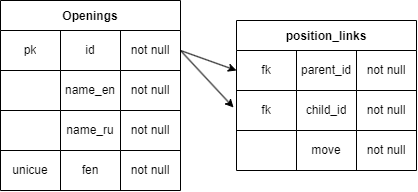

The diagram above was exported from draw.io. Its source (the exported page's mxGraphModel, read from the mxfile embedded in the PNG):
<mxGraphModel dx="959" dy="649" grid="0" gridSize="10" guides="1" tooltips="1" connect="1" arrows="1" fold="1" page="1" pageScale="1" pageWidth="827" pageHeight="583" background="#ffffff" math="0" shadow="0">
  <root>
    <mxCell id="0" />
    <mxCell id="1" parent="0" />
    <mxCell id="2" value="Openings" style="shape=table;startSize=30;container=1;collapsible=0;childLayout=tableLayout;fontStyle=1;align=center;strokeColor=#000000;" vertex="1" parent="1">
      <mxGeometry x="111" y="79" width="180" height="190" as="geometry" />
    </mxCell>
    <mxCell id="3" value="" style="shape=tableRow;horizontal=0;startSize=0;swimlaneHead=0;swimlaneBody=0;top=0;left=0;bottom=0;right=0;collapsible=0;dropTarget=0;fillColor=none;points=[[0,0.5],[1,0.5]];portConstraint=eastwest;" vertex="1" parent="2">
      <mxGeometry y="30" width="180" height="40" as="geometry" />
    </mxCell>
    <mxCell id="4" value="pk" style="shape=partialRectangle;html=1;whiteSpace=wrap;connectable=0;fillColor=none;top=0;left=0;bottom=0;right=0;overflow=hidden;fontColor=#050505;" vertex="1" parent="3">
      <mxGeometry width="60" height="40" as="geometry">
        <mxRectangle width="60" height="40" as="alternateBounds" />
      </mxGeometry>
    </mxCell>
    <mxCell id="5" value="id" style="shape=partialRectangle;html=1;whiteSpace=wrap;connectable=0;fillColor=none;top=0;left=0;bottom=0;right=0;overflow=hidden;fontColor=#050505;" vertex="1" parent="3">
      <mxGeometry x="60" width="60" height="40" as="geometry">
        <mxRectangle width="60" height="40" as="alternateBounds" />
      </mxGeometry>
    </mxCell>
    <mxCell id="6" value="not null" style="shape=partialRectangle;html=1;whiteSpace=wrap;connectable=0;fillColor=none;top=0;left=0;bottom=0;right=0;overflow=hidden;fontColor=#050505;" vertex="1" parent="3">
      <mxGeometry x="120" width="60" height="40" as="geometry">
        <mxRectangle width="60" height="40" as="alternateBounds" />
      </mxGeometry>
    </mxCell>
    <mxCell id="7" value="" style="shape=tableRow;horizontal=0;startSize=0;swimlaneHead=0;swimlaneBody=0;top=0;left=0;bottom=0;right=0;collapsible=0;dropTarget=0;fillColor=none;points=[[0,0.5],[1,0.5]];portConstraint=eastwest;" vertex="1" parent="2">
      <mxGeometry y="70" width="180" height="40" as="geometry" />
    </mxCell>
    <mxCell id="8" value="" style="shape=partialRectangle;html=1;whiteSpace=wrap;connectable=0;fillColor=none;top=0;left=0;bottom=0;right=0;overflow=hidden;fontColor=#050505;" vertex="1" parent="7">
      <mxGeometry width="60" height="40" as="geometry">
        <mxRectangle width="60" height="40" as="alternateBounds" />
      </mxGeometry>
    </mxCell>
    <mxCell id="9" value="name_en" style="shape=partialRectangle;html=1;whiteSpace=wrap;connectable=0;fillColor=none;top=0;left=0;bottom=0;right=0;overflow=hidden;fontColor=#050505;" vertex="1" parent="7">
      <mxGeometry x="60" width="60" height="40" as="geometry">
        <mxRectangle width="60" height="40" as="alternateBounds" />
      </mxGeometry>
    </mxCell>
    <mxCell id="10" value="not null" style="shape=partialRectangle;html=1;whiteSpace=wrap;connectable=0;fillColor=none;top=0;left=0;bottom=0;right=0;overflow=hidden;fontColor=#050505;" vertex="1" parent="7">
      <mxGeometry x="120" width="60" height="40" as="geometry">
        <mxRectangle width="60" height="40" as="alternateBounds" />
      </mxGeometry>
    </mxCell>
    <mxCell id="11" value="" style="shape=tableRow;horizontal=0;startSize=0;swimlaneHead=0;swimlaneBody=0;top=0;left=0;bottom=0;right=0;collapsible=0;dropTarget=0;fillColor=none;points=[[0,0.5],[1,0.5]];portConstraint=eastwest;" vertex="1" parent="2">
      <mxGeometry y="110" width="180" height="40" as="geometry" />
    </mxCell>
    <mxCell id="12" value="" style="shape=partialRectangle;html=1;whiteSpace=wrap;connectable=0;fillColor=none;top=0;left=0;bottom=0;right=0;overflow=hidden;fontColor=#050505;" vertex="1" parent="11">
      <mxGeometry width="60" height="40" as="geometry">
        <mxRectangle width="60" height="40" as="alternateBounds" />
      </mxGeometry>
    </mxCell>
    <mxCell id="13" value="name_ru" style="shape=partialRectangle;html=1;whiteSpace=wrap;connectable=0;fillColor=none;top=0;left=0;bottom=0;right=0;overflow=hidden;fontColor=#050505;" vertex="1" parent="11">
      <mxGeometry x="60" width="60" height="40" as="geometry">
        <mxRectangle width="60" height="40" as="alternateBounds" />
      </mxGeometry>
    </mxCell>
    <mxCell id="14" value="not null" style="shape=partialRectangle;html=1;whiteSpace=wrap;connectable=0;fillColor=none;top=0;left=0;bottom=0;right=0;overflow=hidden;fontColor=#050505;" vertex="1" parent="11">
      <mxGeometry x="120" width="60" height="40" as="geometry">
        <mxRectangle width="60" height="40" as="alternateBounds" />
      </mxGeometry>
    </mxCell>
    <mxCell id="23" style="shape=tableRow;horizontal=0;startSize=0;swimlaneHead=0;swimlaneBody=0;top=0;left=0;bottom=0;right=0;collapsible=0;dropTarget=0;fillColor=none;points=[[0,0.5],[1,0.5]];portConstraint=eastwest;" vertex="1" parent="2">
      <mxGeometry y="150" width="180" height="40" as="geometry" />
    </mxCell>
    <mxCell id="24" value="unicue" style="shape=partialRectangle;html=1;whiteSpace=wrap;connectable=0;fillColor=none;top=0;left=0;bottom=0;right=0;overflow=hidden;fontColor=#050505;" vertex="1" parent="23">
      <mxGeometry width="60" height="40" as="geometry">
        <mxRectangle width="60" height="40" as="alternateBounds" />
      </mxGeometry>
    </mxCell>
    <mxCell id="25" value="fen" style="shape=partialRectangle;html=1;whiteSpace=wrap;connectable=0;fillColor=none;top=0;left=0;bottom=0;right=0;overflow=hidden;fontColor=#050505;" vertex="1" parent="23">
      <mxGeometry x="60" width="60" height="40" as="geometry">
        <mxRectangle width="60" height="40" as="alternateBounds" />
      </mxGeometry>
    </mxCell>
    <mxCell id="26" value="not null" style="shape=partialRectangle;html=1;whiteSpace=wrap;connectable=0;fillColor=none;top=0;left=0;bottom=0;right=0;overflow=hidden;fontColor=#050505;" vertex="1" parent="23">
      <mxGeometry x="120" width="60" height="40" as="geometry">
        <mxRectangle width="60" height="40" as="alternateBounds" />
      </mxGeometry>
    </mxCell>
    <mxCell id="27" value="position_links" style="shape=table;startSize=30;container=1;collapsible=0;childLayout=tableLayout;fontStyle=1;align=center;strokeColor=#000000;" vertex="1" parent="1">
      <mxGeometry x="347" y="99" width="180" height="150" as="geometry" />
    </mxCell>
    <mxCell id="28" value="" style="shape=tableRow;horizontal=0;startSize=0;swimlaneHead=0;swimlaneBody=0;top=0;left=0;bottom=0;right=0;collapsible=0;dropTarget=0;fillColor=none;points=[[0,0.5],[1,0.5]];portConstraint=eastwest;" vertex="1" parent="27">
      <mxGeometry y="30" width="180" height="40" as="geometry" />
    </mxCell>
    <mxCell id="29" value="fk" style="shape=partialRectangle;html=1;whiteSpace=wrap;connectable=0;fillColor=none;top=0;left=0;bottom=0;right=0;overflow=hidden;fontColor=#050505;" vertex="1" parent="28">
      <mxGeometry width="60" height="40" as="geometry">
        <mxRectangle width="60" height="40" as="alternateBounds" />
      </mxGeometry>
    </mxCell>
    <mxCell id="30" value="parent_id" style="shape=partialRectangle;html=1;whiteSpace=wrap;connectable=0;fillColor=none;top=0;left=0;bottom=0;right=0;overflow=hidden;fontColor=#050505;" vertex="1" parent="28">
      <mxGeometry x="60" width="60" height="40" as="geometry">
        <mxRectangle width="60" height="40" as="alternateBounds" />
      </mxGeometry>
    </mxCell>
    <mxCell id="31" value="not null" style="shape=partialRectangle;html=1;whiteSpace=wrap;connectable=0;fillColor=none;top=0;left=0;bottom=0;right=0;overflow=hidden;fontColor=#050505;" vertex="1" parent="28">
      <mxGeometry x="120" width="60" height="40" as="geometry">
        <mxRectangle width="60" height="40" as="alternateBounds" />
      </mxGeometry>
    </mxCell>
    <mxCell id="32" value="" style="shape=tableRow;horizontal=0;startSize=0;swimlaneHead=0;swimlaneBody=0;top=0;left=0;bottom=0;right=0;collapsible=0;dropTarget=0;fillColor=none;points=[[0,0.5],[1,0.5]];portConstraint=eastwest;" vertex="1" parent="27">
      <mxGeometry y="70" width="180" height="40" as="geometry" />
    </mxCell>
    <mxCell id="33" value="fk" style="shape=partialRectangle;html=1;whiteSpace=wrap;connectable=0;fillColor=none;top=0;left=0;bottom=0;right=0;overflow=hidden;fontColor=#050505;" vertex="1" parent="32">
      <mxGeometry width="60" height="40" as="geometry">
        <mxRectangle width="60" height="40" as="alternateBounds" />
      </mxGeometry>
    </mxCell>
    <mxCell id="34" value="child_id" style="shape=partialRectangle;html=1;whiteSpace=wrap;connectable=0;fillColor=none;top=0;left=0;bottom=0;right=0;overflow=hidden;fontColor=#050505;" vertex="1" parent="32">
      <mxGeometry x="60" width="60" height="40" as="geometry">
        <mxRectangle width="60" height="40" as="alternateBounds" />
      </mxGeometry>
    </mxCell>
    <mxCell id="35" value="not null" style="shape=partialRectangle;html=1;whiteSpace=wrap;connectable=0;fillColor=none;top=0;left=0;bottom=0;right=0;overflow=hidden;fontColor=#050505;" vertex="1" parent="32">
      <mxGeometry x="120" width="60" height="40" as="geometry">
        <mxRectangle width="60" height="40" as="alternateBounds" />
      </mxGeometry>
    </mxCell>
    <mxCell id="36" value="" style="shape=tableRow;horizontal=0;startSize=0;swimlaneHead=0;swimlaneBody=0;top=0;left=0;bottom=0;right=0;collapsible=0;dropTarget=0;fillColor=none;points=[[0,0.5],[1,0.5]];portConstraint=eastwest;" vertex="1" parent="27">
      <mxGeometry y="110" width="180" height="40" as="geometry" />
    </mxCell>
    <mxCell id="37" value="" style="shape=partialRectangle;html=1;whiteSpace=wrap;connectable=0;fillColor=none;top=0;left=0;bottom=0;right=0;overflow=hidden;fontColor=#050505;" vertex="1" parent="36">
      <mxGeometry width="60" height="40" as="geometry">
        <mxRectangle width="60" height="40" as="alternateBounds" />
      </mxGeometry>
    </mxCell>
    <mxCell id="38" value="move" style="shape=partialRectangle;html=1;whiteSpace=wrap;connectable=0;fillColor=none;top=0;left=0;bottom=0;right=0;overflow=hidden;fontColor=#050505;" vertex="1" parent="36">
      <mxGeometry x="60" width="60" height="40" as="geometry">
        <mxRectangle width="60" height="40" as="alternateBounds" />
      </mxGeometry>
    </mxCell>
    <mxCell id="39" value="not null" style="shape=partialRectangle;html=1;whiteSpace=wrap;connectable=0;fillColor=none;top=0;left=0;bottom=0;right=0;overflow=hidden;fontColor=#050505;" vertex="1" parent="36">
      <mxGeometry x="120" width="60" height="40" as="geometry">
        <mxRectangle width="60" height="40" as="alternateBounds" />
      </mxGeometry>
    </mxCell>
    <mxCell id="44" style="edgeStyle=none;html=1;exitX=1;exitY=0.5;exitDx=0;exitDy=0;entryX=0;entryY=0.5;entryDx=0;entryDy=0;fontColor=#000000;strokeColor=#000000;" edge="1" parent="1" source="3" target="28">
      <mxGeometry relative="1" as="geometry" />
    </mxCell>
    <mxCell id="45" style="edgeStyle=none;html=1;exitX=1;exitY=0.5;exitDx=0;exitDy=0;fontColor=#050505;strokeColor=#000000;" edge="1" parent="1" source="3">
      <mxGeometry relative="1" as="geometry">
        <mxPoint x="344" y="186" as="targetPoint" />
      </mxGeometry>
    </mxCell>
  </root>
</mxGraphModel>